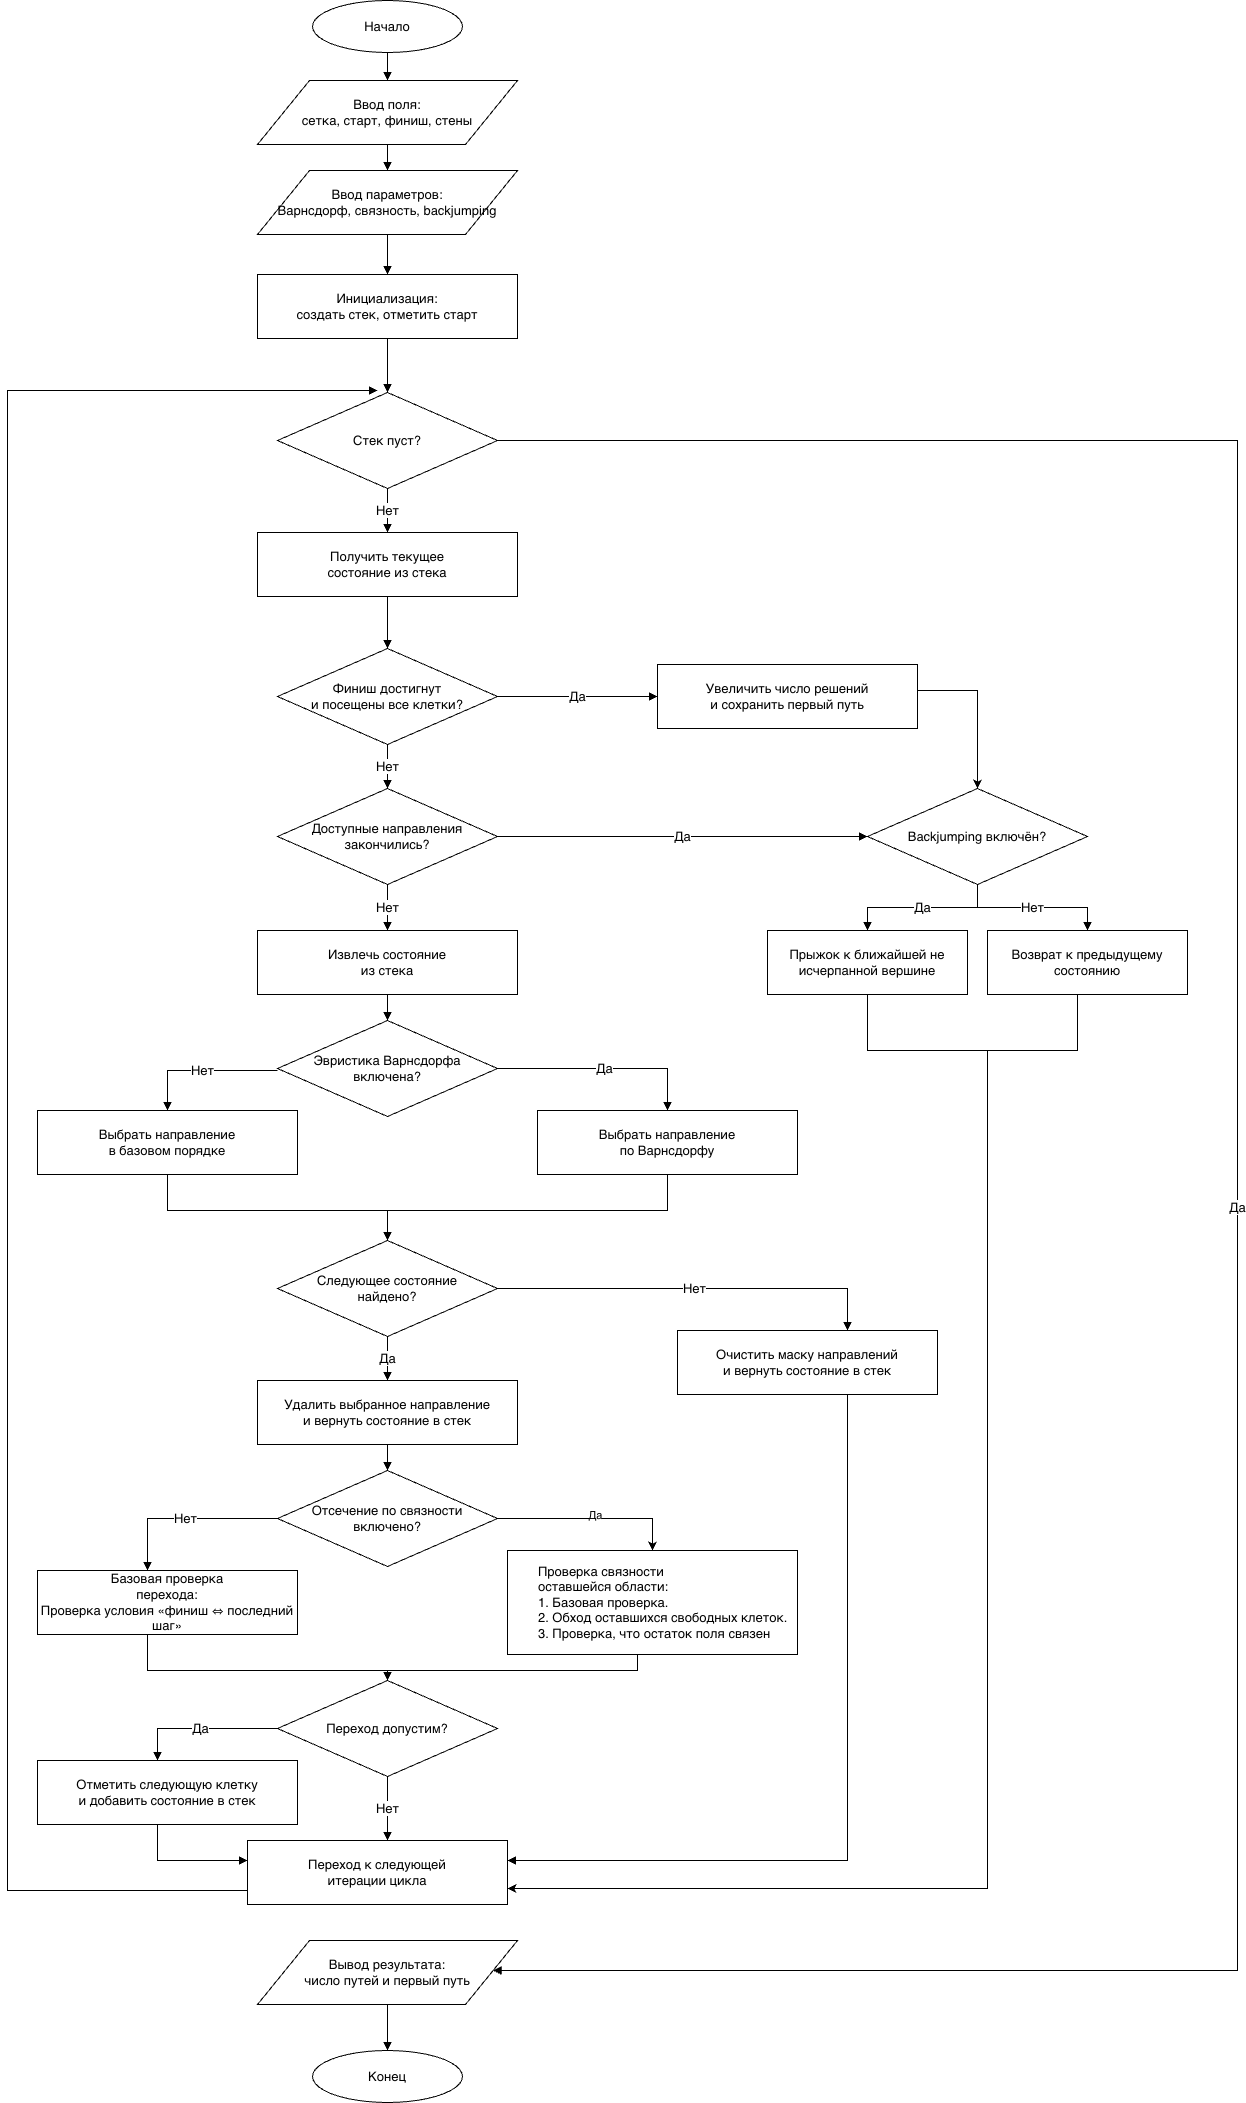

The diagram above was exported from draw.io. Its source (the exported page's mxGraphModel, read from the mxfile embedded in the PNG):
<mxGraphModel dx="2005" dy="1125" grid="1" gridSize="10" guides="1" tooltips="1" connect="1" arrows="1" fold="1" page="1" pageScale="1" pageWidth="1400" pageHeight="2750" math="0" shadow="0">
  <root>
    <mxCell id="0" />
    <mxCell id="1" parent="0" />
    <mxCell id="2" parent="1" style="ellipse;whiteSpace=wrap;html=1;strokeColor=#000000;fillColor=#FFFFFF;fontSize=13;align=center;verticalAlign=middle;" value="Начало" vertex="1">
      <mxGeometry height="52" width="150" x="545" y="110" as="geometry" />
    </mxCell>
    <mxCell id="3" parent="1" style="shape=parallelogram;perimeter=parallelogramPerimeter;whiteSpace=wrap;html=1;strokeColor=#000000;fillColor=#FFFFFF;fontSize=13;align=center;verticalAlign=middle;" value="Ввод поля:&lt;br&gt;сетка, старт, финиш, стены" vertex="1">
      <mxGeometry height="64" width="260" x="490" y="190" as="geometry" />
    </mxCell>
    <mxCell id="4" parent="1" style="shape=parallelogram;perimeter=parallelogramPerimeter;whiteSpace=wrap;html=1;strokeColor=#000000;fillColor=#FFFFFF;fontSize=13;align=center;verticalAlign=middle;" value="Ввод параметров:&lt;br&gt;Варнсдорф, связность, backjumping" vertex="1">
      <mxGeometry height="64" width="260" x="490" y="280" as="geometry" />
    </mxCell>
    <mxCell id="5" parent="1" style="rounded=0;whiteSpace=wrap;html=1;strokeColor=#000000;fillColor=#FFFFFF;fontSize=13;align=center;verticalAlign=middle;" value="Инициализация:&lt;br&gt;создать стек, отметить старт" vertex="1">
      <mxGeometry height="64" width="260" x="490" y="384" as="geometry" />
    </mxCell>
    <mxCell id="6" parent="1" style="shape=rhombus;whiteSpace=wrap;html=1;strokeColor=#000000;fillColor=#FFFFFF;fontSize=13;align=center;verticalAlign=middle;" value="Стек пуст?" vertex="1">
      <mxGeometry height="96" width="220" x="510" y="502" as="geometry" />
    </mxCell>
    <mxCell id="7" parent="1" style="rounded=0;whiteSpace=wrap;html=1;strokeColor=#000000;fillColor=#FFFFFF;fontSize=13;align=center;verticalAlign=middle;" value="Получить текущее&lt;br&gt;состояние из стека" vertex="1">
      <mxGeometry height="64" width="260" x="490" y="642" as="geometry" />
    </mxCell>
    <mxCell id="8" parent="1" style="shape=rhombus;whiteSpace=wrap;html=1;strokeColor=#000000;fillColor=#FFFFFF;fontSize=13;align=center;verticalAlign=middle;" value="Финиш достигнут&lt;br&gt;и посещены все клетки?" vertex="1">
      <mxGeometry height="96" width="220" x="510" y="758" as="geometry" />
    </mxCell>
    <mxCell id="ANK6sxJLSsayKhhzp2Tz-71" edge="1" parent="1" source="9" style="edgeStyle=orthogonalEdgeStyle;rounded=0;orthogonalLoop=1;jettySize=auto;html=1;entryX=0.5;entryY=0;entryDx=0;entryDy=0;" target="14">
      <mxGeometry relative="1" as="geometry">
        <Array as="points">
          <mxPoint x="1210" y="800" />
        </Array>
      </mxGeometry>
    </mxCell>
    <mxCell id="9" parent="1" style="rounded=0;whiteSpace=wrap;html=1;strokeColor=#000000;fillColor=#FFFFFF;fontSize=13;align=center;verticalAlign=middle;" value="Увеличить число решений&lt;br&gt;и сохранить первый путь" vertex="1">
      <mxGeometry height="64" width="260" x="890" y="774" as="geometry" />
    </mxCell>
    <mxCell id="13" parent="1" style="shape=rhombus;whiteSpace=wrap;html=1;strokeColor=#000000;fillColor=#FFFFFF;fontSize=13;align=center;verticalAlign=middle;" value="Доступные направления&lt;br&gt;закончились?" vertex="1">
      <mxGeometry height="96" width="220" x="510" y="898" as="geometry" />
    </mxCell>
    <mxCell id="14" parent="1" style="shape=rhombus;whiteSpace=wrap;html=1;strokeColor=#000000;fillColor=#FFFFFF;fontSize=13;align=center;verticalAlign=middle;" value="Backjumping включён?" vertex="1">
      <mxGeometry height="96" width="220" x="1100" y="898" as="geometry" />
    </mxCell>
    <mxCell id="ANK6sxJLSsayKhhzp2Tz-74" edge="1" parent="1" source="15" style="edgeStyle=orthogonalEdgeStyle;rounded=0;orthogonalLoop=1;jettySize=auto;html=1;entryX=1;entryY=0.75;entryDx=0;entryDy=0;" target="29">
      <mxGeometry relative="1" as="geometry">
        <Array as="points">
          <mxPoint x="1310" y="1160" />
          <mxPoint x="1220" y="1160" />
          <mxPoint x="1220" y="1998" />
        </Array>
        <mxPoint x="1220" y="2240" as="targetPoint" />
      </mxGeometry>
    </mxCell>
    <mxCell id="15" parent="1" style="rounded=0;whiteSpace=wrap;html=1;strokeColor=#000000;fillColor=#FFFFFF;fontSize=13;align=center;verticalAlign=middle;" value="Возврат к предыдущему состоянию" vertex="1">
      <mxGeometry height="64" width="200" x="1220" y="1040" as="geometry" />
    </mxCell>
    <mxCell id="ANK6sxJLSsayKhhzp2Tz-73" edge="1" parent="1" source="16" style="edgeStyle=orthogonalEdgeStyle;rounded=0;orthogonalLoop=1;jettySize=auto;html=1;endArrow=none;endFill=0;">
      <mxGeometry relative="1" as="geometry">
        <Array as="points">
          <mxPoint x="1100" y="1160" />
          <mxPoint x="1220" y="1160" />
        </Array>
        <mxPoint x="1220" y="1220" as="targetPoint" />
      </mxGeometry>
    </mxCell>
    <mxCell id="16" parent="1" style="rounded=0;whiteSpace=wrap;html=1;strokeColor=#000000;fillColor=#FFFFFF;fontSize=13;align=center;verticalAlign=middle;" value="Прыжок к ближайшей не исчерпанной вершине" vertex="1">
      <mxGeometry height="64" width="200" x="1000" y="1040" as="geometry" />
    </mxCell>
    <mxCell id="17" parent="1" style="rounded=0;whiteSpace=wrap;html=1;strokeColor=#000000;fillColor=#FFFFFF;fontSize=13;align=center;verticalAlign=middle;" value="Извлечь состояние&lt;br&gt;из стека" vertex="1">
      <mxGeometry height="64" width="260" x="490" y="1040" as="geometry" />
    </mxCell>
    <mxCell id="18" parent="1" style="shape=rhombus;whiteSpace=wrap;html=1;strokeColor=#000000;fillColor=#FFFFFF;fontSize=13;align=center;verticalAlign=middle;" value="Эвристика Варнсдорфа&lt;br&gt;включена?" vertex="1">
      <mxGeometry height="96" width="220" x="510" y="1130" as="geometry" />
    </mxCell>
    <mxCell id="19" parent="1" style="rounded=0;whiteSpace=wrap;html=1;strokeColor=#000000;fillColor=#FFFFFF;fontSize=13;align=center;verticalAlign=middle;" value="Выбрать направление&lt;br&gt;в базовом порядке" vertex="1">
      <mxGeometry height="64" width="260" x="270" y="1220" as="geometry" />
    </mxCell>
    <mxCell id="20" parent="1" style="rounded=0;whiteSpace=wrap;html=1;strokeColor=#000000;fillColor=#FFFFFF;fontSize=13;align=center;verticalAlign=middle;" value="Выбрать направление&lt;br&gt;по Варнсдорфу" vertex="1">
      <mxGeometry height="64" width="260" x="770" y="1220" as="geometry" />
    </mxCell>
    <mxCell id="21" parent="1" style="shape=rhombus;whiteSpace=wrap;html=1;strokeColor=#000000;fillColor=#FFFFFF;fontSize=13;align=center;verticalAlign=middle;" value="Следующее состояние&lt;br&gt;найдено?" vertex="1">
      <mxGeometry height="96" width="220" x="510" y="1350" as="geometry" />
    </mxCell>
    <mxCell id="22" parent="1" style="rounded=0;whiteSpace=wrap;html=1;strokeColor=#000000;fillColor=#FFFFFF;fontSize=13;align=center;verticalAlign=middle;" value="Очистить маску направлений&lt;br&gt;и вернуть состояние в стек" vertex="1">
      <mxGeometry height="64" width="260" x="910" y="1440" as="geometry" />
    </mxCell>
    <mxCell id="23" parent="1" style="rounded=0;whiteSpace=wrap;html=1;strokeColor=#000000;fillColor=#FFFFFF;fontSize=13;align=center;verticalAlign=middle;" value="Удалить выбранное направление&lt;br&gt;и вернуть состояние в стек" vertex="1">
      <mxGeometry height="64" width="260" x="490" y="1490" as="geometry" />
    </mxCell>
    <mxCell id="ANK6sxJLSsayKhhzp2Tz-75" edge="1" parent="1" source="24" style="edgeStyle=orthogonalEdgeStyle;rounded=0;orthogonalLoop=1;jettySize=auto;html=1;entryX=0.5;entryY=0;entryDx=0;entryDy=0;" target="26">
      <mxGeometry relative="1" as="geometry" />
    </mxCell>
    <mxCell id="ANK6sxJLSsayKhhzp2Tz-76" connectable="0" parent="ANK6sxJLSsayKhhzp2Tz-75" style="edgeLabel;html=1;align=center;verticalAlign=middle;resizable=0;points=[];" value="Да" vertex="1">
      <mxGeometry relative="1" x="0.0271" y="4" as="geometry">
        <mxPoint as="offset" />
      </mxGeometry>
    </mxCell>
    <mxCell id="24" parent="1" style="shape=rhombus;whiteSpace=wrap;html=1;strokeColor=#000000;fillColor=#FFFFFF;fontSize=13;align=center;verticalAlign=middle;" value="Отсечение по связности&lt;br&gt;включено?" vertex="1">
      <mxGeometry height="96" width="220" x="510" y="1580" as="geometry" />
    </mxCell>
    <mxCell id="25" parent="1" style="rounded=0;whiteSpace=wrap;html=1;strokeColor=#000000;fillColor=#FFFFFF;fontSize=13;align=center;verticalAlign=middle;" value="Базовая проверка&lt;br&gt;перехода:&lt;div&gt;Проверка условия «финиш ⇔ последний шаг»&lt;/div&gt;" vertex="1">
      <mxGeometry height="64" width="260" x="270" y="1680" as="geometry" />
    </mxCell>
    <mxCell id="26" parent="1" style="rounded=0;whiteSpace=wrap;html=1;strokeColor=#000000;fillColor=#FFFFFF;fontSize=13;align=left;verticalAlign=middle;" value="&lt;span style=&quot;white-space: pre;&quot;&gt;&#09;&lt;/span&gt;Проверка связности&lt;br&gt;&lt;span style=&quot;white-space: pre;&quot;&gt;&#09;&lt;/span&gt;оставшейся области:&lt;div&gt;&lt;span style=&quot;background-color: transparent; color: light-dark(rgb(0, 0, 0), rgb(255, 255, 255));&quot;&gt;&lt;span style=&quot;white-space: pre;&quot;&gt;&#09;&lt;/span&gt;1. Базовая проверка.&lt;/span&gt;&lt;/div&gt;&lt;div&gt;&lt;span style=&quot;background-color: transparent; color: light-dark(rgb(0, 0, 0), rgb(255, 255, 255));&quot;&gt;&lt;span style=&quot;white-space: pre;&quot;&gt;&#09;&lt;/span&gt;2. Обход оставшихся свободных клеток.&lt;/span&gt;&lt;/div&gt;&lt;div&gt;&lt;span style=&quot;background-color: transparent; color: light-dark(rgb(0, 0, 0), rgb(255, 255, 255));&quot;&gt;&lt;span style=&quot;white-space: pre;&quot;&gt;&#09;&lt;/span&gt;3. Проверка, что остаток поля связен&lt;/span&gt;&lt;/div&gt;" vertex="1">
      <mxGeometry height="104" width="290" x="740" y="1660" as="geometry" />
    </mxCell>
    <mxCell id="27" parent="1" style="shape=rhombus;whiteSpace=wrap;html=1;strokeColor=#000000;fillColor=#FFFFFF;fontSize=13;align=center;verticalAlign=middle;" value="Переход допустим?" vertex="1">
      <mxGeometry height="96" width="220" x="510" y="1790" as="geometry" />
    </mxCell>
    <mxCell id="28" parent="1" style="rounded=0;whiteSpace=wrap;html=1;strokeColor=#000000;fillColor=#FFFFFF;fontSize=13;align=center;verticalAlign=middle;" value="Отметить следующую клетку&lt;br&gt;и добавить состояние в стек" vertex="1">
      <mxGeometry height="64" width="260" x="270" y="1870" as="geometry" />
    </mxCell>
    <mxCell id="29" parent="1" style="rounded=0;whiteSpace=wrap;html=1;strokeColor=#000000;fillColor=#FFFFFF;fontSize=13;align=center;verticalAlign=middle;" value="Переход к следующей&lt;br&gt;итерации цикла" vertex="1">
      <mxGeometry height="64" width="260" x="480" y="1950" as="geometry" />
    </mxCell>
    <mxCell id="30" parent="1" style="shape=parallelogram;perimeter=parallelogramPerimeter;whiteSpace=wrap;html=1;strokeColor=#000000;fillColor=#FFFFFF;fontSize=13;align=center;verticalAlign=middle;" value="Вывод результата:&lt;br&gt;число путей и первый путь" vertex="1">
      <mxGeometry height="64" width="260" x="490" y="2050" as="geometry" />
    </mxCell>
    <mxCell id="31" parent="1" style="ellipse;whiteSpace=wrap;html=1;strokeColor=#000000;fillColor=#FFFFFF;fontSize=13;align=center;verticalAlign=middle;" value="Конец" vertex="1">
      <mxGeometry height="52" width="150" x="545" y="2160" as="geometry" />
    </mxCell>
    <mxCell id="32" edge="1" parent="1" source="2" style="edgeStyle=orthogonalEdgeStyle;rounded=0;orthogonalLoop=1;jettySize=auto;html=1;endArrow=block;endFill=1;strokeColor=#000000;fontSize=13;" target="3" value="">
      <mxGeometry relative="1" as="geometry" />
    </mxCell>
    <mxCell id="33" edge="1" parent="1" source="3" style="edgeStyle=orthogonalEdgeStyle;rounded=0;orthogonalLoop=1;jettySize=auto;html=1;endArrow=block;endFill=1;strokeColor=#000000;fontSize=13;" target="4" value="">
      <mxGeometry relative="1" as="geometry" />
    </mxCell>
    <mxCell id="34" edge="1" parent="1" source="4" style="edgeStyle=orthogonalEdgeStyle;rounded=0;orthogonalLoop=1;jettySize=auto;html=1;endArrow=block;endFill=1;strokeColor=#000000;fontSize=13;" target="5" value="">
      <mxGeometry relative="1" as="geometry" />
    </mxCell>
    <mxCell id="35" edge="1" parent="1" source="5" style="edgeStyle=orthogonalEdgeStyle;rounded=0;orthogonalLoop=1;jettySize=auto;html=1;endArrow=block;endFill=1;strokeColor=#000000;fontSize=13;" target="6" value="">
      <mxGeometry relative="1" as="geometry" />
    </mxCell>
    <mxCell id="36" edge="1" parent="1" source="6" style="edgeStyle=orthogonalEdgeStyle;rounded=0;orthogonalLoop=1;jettySize=auto;html=1;endArrow=block;endFill=1;strokeColor=#000000;fontSize=13;" target="7" value="Нет">
      <mxGeometry relative="1" as="geometry" />
    </mxCell>
    <mxCell id="37" edge="1" parent="1" source="6" style="edgeStyle=orthogonalEdgeStyle;rounded=0;orthogonalLoop=1;jettySize=auto;html=1;endArrow=block;endFill=1;strokeColor=#000000;fontSize=13;" target="30" value="Да">
      <mxGeometry relative="1" as="geometry">
        <Array as="points">
          <mxPoint x="1470" y="550" />
          <mxPoint x="1470" y="2080" />
        </Array>
      </mxGeometry>
    </mxCell>
    <mxCell id="38" edge="1" parent="1" source="7" style="edgeStyle=orthogonalEdgeStyle;rounded=0;orthogonalLoop=1;jettySize=auto;html=1;endArrow=block;endFill=1;strokeColor=#000000;fontSize=13;" target="8" value="">
      <mxGeometry relative="1" as="geometry" />
    </mxCell>
    <mxCell id="39" edge="1" parent="1" source="8" style="edgeStyle=orthogonalEdgeStyle;rounded=0;orthogonalLoop=1;jettySize=auto;html=1;endArrow=block;endFill=1;strokeColor=#000000;fontSize=13;" target="13" value="Нет">
      <mxGeometry relative="1" as="geometry" />
    </mxCell>
    <mxCell id="40" edge="1" parent="1" source="13" style="edgeStyle=orthogonalEdgeStyle;rounded=0;orthogonalLoop=1;jettySize=auto;html=1;endArrow=block;endFill=1;strokeColor=#000000;fontSize=13;" target="17" value="Нет">
      <mxGeometry relative="1" as="geometry" />
    </mxCell>
    <mxCell id="41" edge="1" parent="1" source="17" style="edgeStyle=orthogonalEdgeStyle;rounded=0;orthogonalLoop=1;jettySize=auto;html=1;endArrow=block;endFill=1;strokeColor=#000000;fontSize=13;" target="18" value="">
      <mxGeometry relative="1" as="geometry" />
    </mxCell>
    <mxCell id="42" edge="1" parent="1" source="18" style="edgeStyle=orthogonalEdgeStyle;rounded=0;orthogonalLoop=1;jettySize=auto;html=1;endArrow=block;endFill=1;strokeColor=#000000;fontSize=13;" target="19" value="Нет">
      <mxGeometry relative="1" as="geometry">
        <Array as="points">
          <mxPoint x="400" y="1180" />
        </Array>
      </mxGeometry>
    </mxCell>
    <mxCell id="43" edge="1" parent="1" source="18" style="edgeStyle=orthogonalEdgeStyle;rounded=0;orthogonalLoop=1;jettySize=auto;html=1;endArrow=block;endFill=1;strokeColor=#000000;fontSize=13;" target="20" value="Да">
      <mxGeometry relative="1" as="geometry">
        <Array as="points">
          <mxPoint x="900" y="1178" />
        </Array>
      </mxGeometry>
    </mxCell>
    <mxCell id="44" edge="1" parent="1" source="19" style="edgeStyle=orthogonalEdgeStyle;rounded=0;orthogonalLoop=1;jettySize=auto;html=1;endArrow=block;endFill=1;strokeColor=#000000;fontSize=13;" target="21" value="">
      <mxGeometry relative="1" as="geometry">
        <Array as="points">
          <mxPoint x="400" y="1320" />
          <mxPoint x="620" y="1320" />
        </Array>
      </mxGeometry>
    </mxCell>
    <mxCell id="45" edge="1" parent="1" source="20" style="edgeStyle=orthogonalEdgeStyle;rounded=0;orthogonalLoop=1;jettySize=auto;html=1;endArrow=block;endFill=1;strokeColor=#000000;fontSize=13;" target="21" value="">
      <mxGeometry relative="1" as="geometry">
        <Array as="points">
          <mxPoint x="900" y="1320" />
          <mxPoint x="620" y="1320" />
        </Array>
      </mxGeometry>
    </mxCell>
    <mxCell id="46" edge="1" parent="1" source="21" style="edgeStyle=orthogonalEdgeStyle;rounded=0;orthogonalLoop=1;jettySize=auto;html=1;endArrow=block;endFill=1;strokeColor=#000000;fontSize=13;" target="23" value="Да">
      <mxGeometry relative="1" as="geometry" />
    </mxCell>
    <mxCell id="47" edge="1" parent="1" source="23" style="edgeStyle=orthogonalEdgeStyle;rounded=0;orthogonalLoop=1;jettySize=auto;html=1;endArrow=block;endFill=1;strokeColor=#000000;fontSize=13;" target="24" value="">
      <mxGeometry relative="1" as="geometry" />
    </mxCell>
    <mxCell id="48" edge="1" parent="1" source="24" style="edgeStyle=orthogonalEdgeStyle;rounded=0;orthogonalLoop=1;jettySize=auto;html=1;endArrow=block;endFill=1;strokeColor=#000000;fontSize=13;" target="25" value="Нет">
      <mxGeometry relative="1" as="geometry">
        <Array as="points">
          <mxPoint x="380" y="1628" />
        </Array>
      </mxGeometry>
    </mxCell>
    <mxCell id="50" edge="1" parent="1" source="25" style="edgeStyle=orthogonalEdgeStyle;rounded=0;orthogonalLoop=1;jettySize=auto;html=1;endArrow=block;endFill=1;strokeColor=#000000;fontSize=13;" target="27" value="">
      <mxGeometry relative="1" as="geometry">
        <Array as="points">
          <mxPoint x="380" y="1780" />
          <mxPoint x="620" y="1780" />
        </Array>
      </mxGeometry>
    </mxCell>
    <mxCell id="51" edge="1" parent="1" source="26" style="edgeStyle=orthogonalEdgeStyle;rounded=0;orthogonalLoop=1;jettySize=auto;html=1;endArrow=block;endFill=1;strokeColor=#000000;fontSize=13;" target="27" value="">
      <mxGeometry relative="1" as="geometry">
        <Array as="points">
          <mxPoint x="870" y="1780" />
          <mxPoint x="620" y="1780" />
        </Array>
      </mxGeometry>
    </mxCell>
    <mxCell id="52" edge="1" parent="1" source="27" style="edgeStyle=orthogonalEdgeStyle;rounded=0;orthogonalLoop=1;jettySize=auto;html=1;endArrow=block;endFill=1;strokeColor=#000000;fontSize=13;" target="28" value="Да">
      <mxGeometry relative="1" as="geometry">
        <Array as="points">
          <mxPoint x="390" y="1838" />
        </Array>
      </mxGeometry>
    </mxCell>
    <mxCell id="53" edge="1" parent="1" source="28" style="edgeStyle=orthogonalEdgeStyle;rounded=0;orthogonalLoop=1;jettySize=auto;html=1;endArrow=block;endFill=1;strokeColor=#000000;fontSize=13;" target="29" value="">
      <mxGeometry relative="1" as="geometry">
        <Array as="points">
          <mxPoint x="390" y="1970" />
        </Array>
      </mxGeometry>
    </mxCell>
    <mxCell id="54" edge="1" parent="1" source="29" style="edgeStyle=orthogonalEdgeStyle;rounded=0;orthogonalLoop=1;jettySize=auto;html=1;endArrow=block;endFill=1;strokeColor=#000000;fontSize=13;" value="">
      <mxGeometry relative="1" as="geometry">
        <Array as="points">
          <mxPoint x="240" y="2000" />
          <mxPoint x="240" y="500" />
        </Array>
        <mxPoint x="610" y="500" as="targetPoint" />
      </mxGeometry>
    </mxCell>
    <mxCell id="55" edge="1" parent="1" source="30" style="edgeStyle=orthogonalEdgeStyle;rounded=0;orthogonalLoop=1;jettySize=auto;html=1;endArrow=block;endFill=1;strokeColor=#000000;fontSize=13;" target="31" value="">
      <mxGeometry relative="1" as="geometry" />
    </mxCell>
    <mxCell id="56" edge="1" parent="1" source="8" style="edgeStyle=orthogonalEdgeStyle;rounded=0;orthogonalLoop=1;jettySize=auto;html=1;endArrow=block;endFill=1;strokeColor=#000000;fontSize=13;" target="9" value="Да">
      <mxGeometry relative="1" as="geometry" />
    </mxCell>
    <mxCell id="62" edge="1" parent="1" source="13" style="edgeStyle=orthogonalEdgeStyle;rounded=0;orthogonalLoop=1;jettySize=auto;html=1;endArrow=block;endFill=1;strokeColor=#000000;fontSize=13;" target="14" value="Да">
      <mxGeometry relative="1" as="geometry" />
    </mxCell>
    <mxCell id="63" edge="1" parent="1" source="14" style="edgeStyle=orthogonalEdgeStyle;rounded=0;orthogonalLoop=1;jettySize=auto;html=1;endArrow=block;endFill=1;strokeColor=#000000;fontSize=13;" target="15" value="Нет">
      <mxGeometry relative="1" as="geometry" />
    </mxCell>
    <mxCell id="64" edge="1" parent="1" source="14" style="edgeStyle=orthogonalEdgeStyle;rounded=0;orthogonalLoop=1;jettySize=auto;html=1;endArrow=block;endFill=1;strokeColor=#000000;fontSize=13;" target="16" value="Да">
      <mxGeometry relative="1" as="geometry" />
    </mxCell>
    <mxCell id="67" edge="1" parent="1" source="21" style="edgeStyle=orthogonalEdgeStyle;rounded=0;orthogonalLoop=1;jettySize=auto;html=1;endArrow=block;endFill=1;strokeColor=#000000;fontSize=13;" target="22" value="Нет">
      <mxGeometry relative="1" as="geometry">
        <Array as="points">
          <mxPoint x="1080" y="1398" />
        </Array>
      </mxGeometry>
    </mxCell>
    <mxCell id="68" edge="1" parent="1" source="22" style="edgeStyle=orthogonalEdgeStyle;rounded=0;orthogonalLoop=1;jettySize=auto;html=1;endArrow=block;endFill=1;strokeColor=#000000;fontSize=13;" target="29" value="">
      <mxGeometry relative="1" as="geometry">
        <Array as="points">
          <mxPoint x="1080" y="1970" />
        </Array>
      </mxGeometry>
    </mxCell>
    <mxCell id="69" edge="1" parent="1" source="27" style="edgeStyle=orthogonalEdgeStyle;rounded=0;orthogonalLoop=1;jettySize=auto;html=1;endArrow=block;endFill=1;strokeColor=#000000;fontSize=13;" target="29" value="Нет">
      <mxGeometry relative="1" as="geometry">
        <Array as="points">
          <mxPoint x="620" y="1950" />
        </Array>
      </mxGeometry>
    </mxCell>
  </root>
</mxGraphModel>